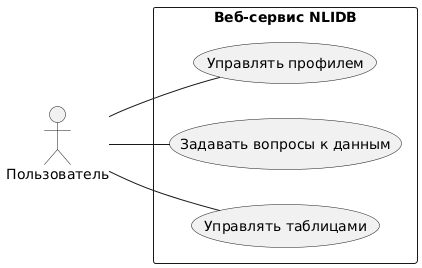

The diagram above was rendered by PlantUML. Its source (embedded in the PNG):
@startuml
left to right direction
actor "Пользователь" as User

rectangle "Веб-сервис NLIDB" {
User -- (Управлять таблицами)
User -- (Задавать вопросы к данным)
User -- (Управлять профилем)
}
@enduml